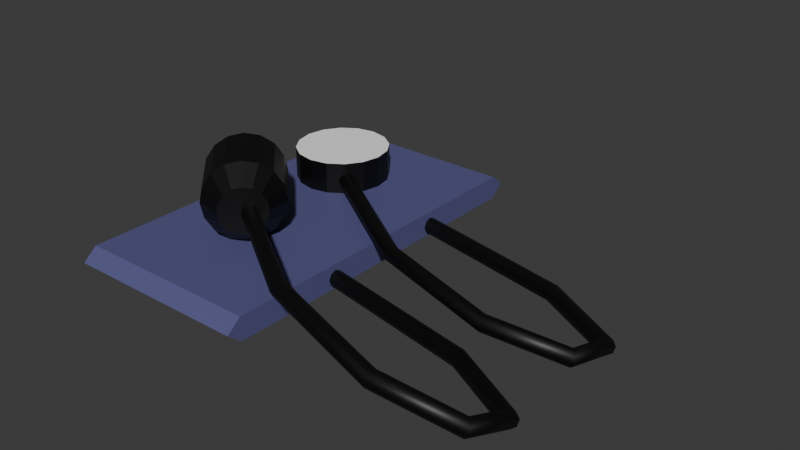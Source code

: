 # Source: TensiometroAdulto.blend  (saved by Blender 4.2.66; exported with 4.5.12 LTS)
import bpy
from mathutils import Matrix  # noqa: F401  (used for matrix-valued properties, if any)

bpy.ops.wm.read_factory_settings(use_empty=True)
scene = bpy.context.scene
scene.name = 'Scene'

# ---- collections
col_collection = bpy.data.collections.new('Collection'); scene.collection.children.link(col_collection)

# ---- materials (node trees are filled in below, after node groups)
mat_negro = bpy.data.materials.new('Negro')
mat_blanco = bpy.data.materials.new('Blanco')
mat_azulocuro = bpy.data.materials.new('AzulOcuro')

# ---- material node trees
mat_negro.use_nodes = True; mat_negro.node_tree.nodes.clear()
_N = mat_negro.node_tree.nodes; _L = mat_negro.node_tree.links
n0 = _N.new('ShaderNodeBsdfPrincipled'); n0.name = 'Principled BSDF'; n0.location = (10, 300)
n0.inputs[0].default_value = (0.0, 0.0, 0.0, 1.0)
n1 = _N.new('ShaderNodeOutputMaterial'); n1.name = 'Material Output'; n1.location = (300, 300)
_L.new(n0.outputs[0], n1.inputs[0])
n1.is_active_output = True
mat_blanco.use_nodes = True; mat_blanco.node_tree.nodes.clear()
_N = mat_blanco.node_tree.nodes; _L = mat_blanco.node_tree.links
n0 = _N.new('ShaderNodeBsdfPrincipled'); n0.name = 'Principled BSDF'; n0.location = (10, 300)
n0.inputs[0].default_value = (1.0, 1.0, 1.0, 1.0)
n1 = _N.new('ShaderNodeOutputMaterial'); n1.name = 'Material Output'; n1.location = (300, 300)
_L.new(n0.outputs[0], n1.inputs[0])
n1.is_active_output = True
mat_azulocuro.use_nodes = True; mat_azulocuro.node_tree.nodes.clear()
_N = mat_azulocuro.node_tree.nodes; _L = mat_azulocuro.node_tree.links
n0 = _N.new('ShaderNodeBsdfPrincipled'); n0.name = 'Principled BSDF'; n0.location = (10, 300)
n0.inputs[0].default_value = (0.1, 0.1, 0.25, 1.0)
n1 = _N.new('ShaderNodeOutputMaterial'); n1.name = 'Material Output'; n1.location = (300, 300)
_L.new(n0.outputs[0], n1.inputs[0])
n1.is_active_output = True

# ---- world
world_world = bpy.data.worlds.new('World'); scene.world = world_world
world_world.use_nodes = True; world_world.node_tree.nodes.clear()
_N = world_world.node_tree.nodes; _L = world_world.node_tree.links
n0 = _N.new('ShaderNodeOutputWorld'); n0.name = 'World Output'; n0.location = (300, 300)
n1 = _N.new('ShaderNodeBackground'); n1.name = 'Background'; n1.location = (10, 300)
n1.inputs[0].default_value = (0.05088, 0.05088, 0.05088, 1.0)
_L.new(n1.outputs[0], n0.inputs[0])
n0.is_active_output = True
world_world.color = (0.05088, 0.05088, 0.05088)
world_world.sun_shadow_jitter_overblur = 0.0

# ---- meshes
me_b_ziercurve = bpy.data.meshes.new('BézierCurve')
me_b_ziercurve.from_pydata([(0.04254, 0.05221, 0.00959), (0.04216, 0.0487, 0.01105), (0.04176, 0.04518, 0.00959), (0.04156, 0.04373, 0.006055), (0.04169, 0.04519, 0.00252), (0.04206, 0.04871, 0.001055), (0.04247, 0.05222, 0.00252), (0.04267, 0.05367, 0.006055), (0.1631, 0.02695, 0.01007), (0.1618, 0.02367, 0.01152), (0.1605, 0.02038, 0.01005), (0.1601, 0.01898, 0.006508), (0.1607, 0.02031, 0.002978), (0.1621, 0.02359, 0.001524), (0.1633, 0.02688, 0.002998), (0.1638, 0.02828, 0.006536), (0.2165, -0.006372, 0.01378), (0.2131, -0.007773, 0.01497), (0.2101, -0.009464, 0.01327), (0.2092, -0.01045, 0.009681), (0.211, -0.01017, 0.006296), (0.2144, -0.008766, 0.005103), (0.2174, -0.007075, 0.0068), (0.2182, -0.006083, 0.01039), (0.2122, -0.03573, 0.01937), (0.2095, -0.03303, 0.01974), (0.2071, -0.03127, 0.01735), (0.2063, -0.03148, 0.0136), (0.2077, -0.03355, 0.01069), (0.2104, -0.03625, 0.01032), (0.2128, -0.03801, 0.01271), (0.2135, -0.0378, 0.01646), (0.1631, -0.04499, 0.02456), (0.1633, -0.04117, 0.02451), (0.1632, -0.03849, 0.02178), (0.163, -0.03853, 0.01796), (0.1626, -0.04126, 0.0153), (0.1625, -0.04508, 0.01535), (0.1625, -0.04776, 0.01808), (0.1628, -0.04772, 0.0219), (0.08426, -0.02301, 0.02784), (0.08585, -0.01954, 0.02772), (0.08689, -0.01713, 0.02493), (0.08677, -0.01721, 0.0211), (0.08556, -0.01972, 0.01848), (0.08397, -0.0232, 0.0186), (0.08293, -0.0256, 0.02139), (0.08305, -0.02553, 0.02522), (-0.01284, 0.04172, 0.02783), (-0.01031, 0.04458, 0.02771), (-0.008546, 0.04652, 0.02492), (-0.008581, 0.04639, 0.02109), (-0.0104, 0.04427, 0.01848), (-0.01293, 0.0414, 0.0186), (-0.0147, 0.03947, 0.02139), (-0.01466, 0.0396, 0.02521), (0.04254, -0.03224, 0.00959), (0.04216, -0.03576, 0.01105), (0.04176, -0.03927, 0.00959), (0.04156, -0.04072, 0.006055), (0.04169, -0.03926, 0.00252), (0.04206, -0.03575, 0.001055), (0.04247, -0.03224, 0.00252), (0.04267, -0.03078, 0.006055), (0.163, -0.05748, 0.01128), (0.1616, -0.06074, 0.01272), (0.1604, -0.06405, 0.01123), (0.1601, -0.06547, 0.007694), (0.1608, -0.06417, 0.004175), (0.1622, -0.06091, 0.002738), (0.1634, -0.0576, 0.004224), (0.1638, -0.05618, 0.007763), (0.216, -0.09049, 0.01809), (0.2126, -0.09188, 0.01906), (0.2098, -0.09377, 0.01721), (0.2093, -0.09504, 0.01364), (0.2114, -0.09496, 0.01043), (0.2149, -0.09357, 0.009464), (0.2176, -0.09168, 0.01131), (0.2181, -0.0904, 0.01489), (0.2119, -0.119, 0.02777), (0.2091, -0.1164, 0.02731), (0.2068, -0.1154, 0.02443), (0.2063, -0.1166, 0.02081), (0.208, -0.1192, 0.01858), (0.2108, -0.1218, 0.01904), (0.2131, -0.1228, 0.02192), (0.2136, -0.1216, 0.02554), (0.1635, -0.128, 0.03694), (0.1635, -0.1243, 0.03574), (0.1632, -0.1226, 0.03235), (0.1626, -0.1238, 0.02875), (0.1622, -0.1272, 0.02705), (0.1622, -0.1308, 0.02825), (0.1626, -0.1326, 0.03164), (0.1631, -0.1314, 0.03524), (0.08504, -0.1061, 0.04324), (0.08648, -0.1028, 0.0419), (0.087, -0.1013, 0.03843), (0.0863, -0.1024, 0.03484), (0.08479, -0.1056, 0.03325), (0.08335, -0.1088, 0.03458), (0.08282, -0.1104, 0.03806), (0.08352, -0.1092, 0.04164), (-0.01179, -0.04153, 0.04444), (-0.009402, -0.03886, 0.04309), (-0.008315, -0.03771, 0.03961), (-0.009165, -0.03876, 0.03603), (-0.01145, -0.04139, 0.03445), (-0.01384, -0.04406, 0.03579), (-0.01493, -0.04521, 0.03928), (-0.01408, -0.04416, 0.04286), (-0.02614, -0.00238, 0.04021), (-0.009427, -0.004773, 0.04021), (0.02195, -0.05047, 0.04021), (0.01956, -0.03376, 0.04021), (-0.02694, -0.003181, 0.03452), (-0.01077, -0.006118, 0.03064), (0.02115, -0.05127, 0.03452), (0.01822, -0.03511, 0.03064), (-0.02922, -0.005461, 0.02969), (-0.0146, -0.00995, 0.02253), (0.01887, -0.05355, 0.02969), (0.01438, -0.03894, 0.02253), (-0.03263, -0.008873, 0.02647), (-0.02034, -0.01569, 0.01711), (0.01546, -0.05697, 0.02647), (0.008648, -0.04467, 0.01711), (-0.03666, -0.0129, 0.02534), (-0.0271, -0.02245, 0.01521), (0.01144, -0.06099, 0.02534), (0.001883, -0.05144, 0.01521), (-0.04068, -0.01692, 0.02647), (-0.03387, -0.02922, 0.01711), (0.007411, -0.06502, 0.02647), (-0.004882, -0.0582, 0.01711), (-0.04409, -0.02033, 0.02969), (-0.0396, -0.03495, 0.02253), (0.003999, -0.06843, 0.02969), (-0.01062, -0.06394, 0.02253), (-0.04637, -0.02261, 0.03452), (-0.04344, -0.03878, 0.03064), (0.001719, -0.07071, 0.03452), (-0.01445, -0.06777, 0.03064), (-0.04717, -0.02342, 0.04021), (-0.04478, -0.04013, 0.04021), (0.0009185, -0.07151, 0.04021), (-0.01579, -0.06912, 0.04021), (-0.04637, -0.02261, 0.0459), (-0.04344, -0.03878, 0.04978), (0.001719, -0.07071, 0.0459), (-0.01445, -0.06777, 0.04978), (-0.04409, -0.02033, 0.05073), (-0.0396, -0.03495, 0.05789), (0.003999, -0.06843, 0.05073), (-0.01062, -0.06394, 0.05789), (-0.04068, -0.01692, 0.05395), (-0.03387, -0.02922, 0.06331), (0.007411, -0.06502, 0.05395), (-0.004882, -0.0582, 0.06331), (-0.03666, -0.0129, 0.05508), (-0.0271, -0.02245, 0.06521), (0.01144, -0.06099, 0.05508), (0.001883, -0.05144, 0.06521), (-0.03263, -0.008873, 0.05395), (-0.02034, -0.01569, 0.06331), (0.01546, -0.05697, 0.05395), (0.008648, -0.04467, 0.06331), (-0.02922, -0.005461, 0.05073), (-0.0146, -0.00995, 0.05789), (0.01887, -0.05355, 0.05073), (0.01438, -0.03894, 0.05789), (-0.02694, -0.003181, 0.0459), (-0.01077, -0.006118, 0.04978), (0.02115, -0.05127, 0.0459), (0.01822, -0.03511, 0.04978), (-0.01815, 0.08296, 0.01496), (-0.01815, 0.08296, 0.03496), (-0.006667, 0.08068, 0.01496), (-0.006667, 0.08068, 0.03496), (0.003066, 0.07418, 0.01496), (0.003066, 0.07418, 0.03496), (0.009569, 0.06444, 0.01496), (0.009569, 0.06444, 0.03496), (0.01185, 0.05296, 0.01496), (0.01185, 0.05296, 0.03496), (0.009569, 0.04148, 0.01496), (0.009569, 0.04148, 0.03496), (0.003066, 0.03175, 0.01496), (0.003066, 0.03175, 0.03496), (-0.006667, 0.02525, 0.01496), (-0.006667, 0.02525, 0.03496), (-0.01815, 0.02296, 0.01496), (-0.01815, 0.02296, 0.03496), (-0.02963, 0.02525, 0.01496), (-0.02963, 0.02525, 0.03496), (-0.03936, 0.03175, 0.01496), (-0.03936, 0.03175, 0.03496), (-0.04586, 0.04148, 0.01496), (-0.04586, 0.04148, 0.03496), (-0.04815, 0.05296, 0.01496), (-0.04815, 0.05296, 0.03496), (-0.04586, 0.06444, 0.01496), (-0.04586, 0.06444, 0.03496), (-0.03936, 0.07418, 0.01496), (-0.03936, 0.07418, 0.03496), (-0.02963, 0.08068, 0.01496), (-0.02963, 0.08068, 0.03496), (-0.06, -0.12, 0.0075), (0.06, -0.12, 0.0075), (-0.06, 0.12, 0.0075), (0.06, 0.12, 0.0075), (-0.06, 0.1109, -3.725e-09), (-0.06, -0.1109, -3.725e-09), (0.06, -0.1109, -3.725e-09), (0.06, 0.1109, -3.725e-09), (-0.06, 0.1109, 0.015), (-0.06, -0.1109, 0.015), (0.06, -0.1109, 0.015), (0.06, 0.1109, 0.015)], [], [(0, 8, 15, 7), (1, 9, 8, 0), (2, 10, 9, 1), (3, 11, 10, 2), (4, 12, 11, 3), (5, 13, 12, 4), (6, 14, 13, 5), (7, 15, 14, 6), (8, 16, 23, 15), (9, 17, 16, 8), (10, 18, 17, 9), (11, 19, 18, 10), (12, 20, 19, 11), (13, 21, 20, 12), (14, 22, 21, 13), (15, 23, 22, 14), (16, 24, 31, 23), (17, 25, 24, 16), (18, 26, 25, 17), (19, 27, 26, 18), (20, 28, 27, 19), (21, 29, 28, 20), (22, 30, 29, 21), (23, 31, 30, 22), (24, 32, 39, 31), (25, 33, 32, 24), (26, 34, 33, 25), (27, 35, 34, 26), (28, 36, 35, 27), (29, 37, 36, 28), (30, 38, 37, 29), (31, 39, 38, 30), (32, 40, 47, 39), (33, 41, 40, 32), (34, 42, 41, 33), (35, 43, 42, 34), (36, 44, 43, 35), (37, 45, 44, 36), (38, 46, 45, 37), (39, 47, 46, 38), (40, 48, 55, 47), (41, 49, 48, 40), (42, 50, 49, 41), (43, 51, 50, 42), (44, 52, 51, 43), (45, 53, 52, 44), (46, 54, 53, 45), (47, 55, 54, 46), (56, 64, 71, 63), (57, 65, 64, 56), (58, 66, 65, 57), (59, 67, 66, 58), (60, 68, 67, 59), (61, 69, 68, 60), (62, 70, 69, 61), (63, 71, 70, 62), (64, 72, 79, 71), (65, 73, 72, 64), (66, 74, 73, 65), (67, 75, 74, 66), (68, 76, 75, 67), (69, 77, 76, 68), (70, 78, 77, 69), (71, 79, 78, 70), (72, 80, 87, 79), (73, 81, 80, 72), (74, 82, 81, 73), (75, 83, 82, 74), (76, 84, 83, 75), (77, 85, 84, 76), (78, 86, 85, 77), (79, 87, 86, 78), (80, 88, 95, 87), (81, 89, 88, 80), (82, 90, 89, 81), (83, 91, 90, 82), (84, 92, 91, 83), (85, 93, 92, 84), (86, 94, 93, 85), (87, 95, 94, 86), (88, 96, 103, 95), (89, 97, 96, 88), (90, 98, 97, 89), (91, 99, 98, 90), (92, 100, 99, 91), (93, 101, 100, 92), (94, 102, 101, 93), (95, 103, 102, 94), (96, 104, 111, 103), (97, 105, 104, 96), (98, 106, 105, 97), (99, 107, 106, 98), (100, 108, 107, 99), (101, 109, 108, 100), (102, 110, 109, 101), (103, 111, 110, 102), (173, 175, 115, 113), (121, 123, 127, 125), (125, 127, 131, 129), (129, 131, 135, 133), (133, 135, 139, 137), (137, 139, 143, 141), (141, 143, 147, 145), (145, 147, 151, 149), (149, 151, 155, 153), (153, 155, 159, 157), (157, 159, 163, 161), (161, 163, 167, 165), (165, 167, 171, 169), (169, 171, 175, 173), (117, 119, 123, 121), (118, 114, 174, 170, 166, 162, 158, 154, 150, 146, 142, 138, 134, 130, 126, 122), (113, 115, 119, 117), (113, 117, 116, 112), (119, 115, 114, 118), (117, 121, 120, 116), (123, 119, 118, 122), (121, 125, 124, 120), (127, 123, 122, 126), (125, 129, 128, 124), (131, 127, 126, 130), (129, 133, 132, 128), (135, 131, 130, 134), (133, 137, 136, 132), (139, 135, 134, 138), (137, 141, 140, 136), (143, 139, 138, 142), (141, 145, 144, 140), (147, 143, 142, 146), (145, 149, 148, 144), (151, 147, 146, 150), (149, 153, 152, 148), (155, 151, 150, 154), (153, 157, 156, 152), (159, 155, 154, 158), (157, 161, 160, 156), (163, 159, 158, 162), (161, 165, 164, 160), (167, 163, 162, 166), (165, 169, 168, 164), (171, 167, 166, 170), (169, 173, 172, 168), (175, 171, 170, 174), (173, 113, 112, 172), (115, 175, 174, 114), (112, 116, 120, 124, 128, 132, 136, 140, 144, 148, 152, 156, 160, 164, 168, 172), (176, 177, 179, 178), (178, 179, 181, 180), (180, 181, 183, 182), (182, 183, 185, 184), (184, 185, 187, 186), (186, 187, 189, 188), (188, 189, 191, 190), (190, 191, 193, 192), (192, 193, 195, 194), (194, 195, 197, 196), (196, 197, 199, 198), (198, 199, 201, 200), (200, 201, 203, 202), (202, 203, 205, 204), (179, 177, 207, 205, 203, 201, 199, 197, 195, 193, 191, 189, 187, 185, 183, 181), (204, 205, 207, 206), (206, 207, 177, 176), (212, 210, 211, 215), (216, 219, 211, 210), (208, 217, 216, 210, 212, 213), (211, 219, 218, 209, 214, 215), (208, 209, 218, 217), (217, 218, 219, 216), (208, 213, 214, 209), (213, 212, 215, 214)])
me_b_ziercurve.polygons.foreach_set('use_smooth', [1, 1, 1, 1, 1, 1, 1, 1, 1, 1, 1, 1, 1, 1, 1, 1, 1, 1, 1, 1, 1, 1, 1, 1, 1, 1, 1, 1, 1, 1, 1, 1, 1, 1, 1, 1, 1, 1, 1, 1, 1, 1, 1, 1, 1, 1, 1, 1, 1, 1, 1, 1, 1, 1, 1, 1, 1, 1, 1, 1, 1, 1, 1, 1, 1, 1, 1, 1, 1, 1, 1, 1, 1, 1, 1, 1, 1, 1, 1, 1, 1, 1, 1, 1, 1, 1, 1, 1, 1, 1, 1, 1, 1, 1, 1, 1, 0, 0, 0, 0, 0, 0, 0, 0, 0, 0, 0, 0, 0, 0, 0, 0, 0, 0, 0, 0, 0, 0, 0, 0, 0, 0, 0, 0, 0, 0, 0, 0, 0, 0, 0, 0, 0, 0, 0, 0, 0, 0, 0, 0, 0, 0, 0, 0, 0, 0, 0, 0, 0, 0, 0, 0, 0, 0, 0, 0, 0, 0, 0, 0, 0, 0, 0, 0, 0, 0, 0, 0, 0, 0, 0])
me_b_ziercurve.polygons.foreach_set('material_index', [0, 0, 0, 0, 0, 0, 0, 0, 0, 0, 0, 0, 0, 0, 0, 0, 0, 0, 0, 0, 0, 0, 0, 0, 0, 0, 0, 0, 0, 0, 0, 0, 0, 0, 0, 0, 0, 0, 0, 0, 0, 0, 0, 0, 0, 0, 0, 0, 0, 0, 0, 0, 0, 0, 0, 0, 0, 0, 0, 0, 0, 0, 0, 0, 0, 0, 0, 0, 0, 0, 0, 0, 0, 0, 0, 0, 0, 0, 0, 0, 0, 0, 0, 0, 0, 0, 0, 0, 0, 0, 0, 0, 0, 0, 0, 0, 0, 0, 0, 0, 0, 0, 0, 0, 0, 0, 0, 0, 0, 0, 0, 0, 0, 0, 0, 0, 0, 0, 0, 0, 0, 0, 0, 0, 0, 0, 0, 0, 0, 0, 0, 0, 0, 0, 0, 0, 0, 0, 0, 0, 0, 0, 0, 0, 0, 0, 0, 0, 0, 0, 0, 0, 0, 0, 0, 0, 0, 0, 0, 0, 1, 0, 0, 2, 2, 2, 2, 2, 2, 2, 2])
_uv = me_b_ziercurve.uv_layers.new(name='UVMap')
_uv.uv.foreach_set('vector', [0.0, 1.0, 0.1667, 1.0, 0.1667, 0.875, 0.0, 0.875, 0.0, 0.125, 0.1667, 0.125, 0.1667, 0.0, 0.0, 0.0, 0.0, 0.25, 0.1667, 0.25, 0.1667, 0.125, 0.0, 0.125, 0.0, 0.375, 0.1667, 0.375, 0.1667, 0.25, 0.0, 0.25, 0.0, 0.5, 0.1667, 0.5, 0.1667, 0.375, 0.0, 0.375, 0.0, 0.625, 0.1667, 0.625, 0.1667, 0.5, 0.0, 0.5, 0.0, 0.75, 0.1667, 0.75, 0.1667, 0.625, 0.0, 0.625, 0.0, 0.875, 0.1667, 0.875, 0.1667, 0.75, 0.0, 0.75, 0.1667, 1.0, 0.3333, 1.0, 0.3333, 0.875, 0.1667, 0.875, 0.1667, 0.125, 0.3333, 0.125, 0.3333, 0.0, 0.1667, 0.0, 0.1667, 0.25, 0.3333, 0.25, 0.3333, 0.125, 0.1667, 0.125, 0.1667, 0.375, 0.3333, 0.375, 0.3333, 0.25, 0.1667, 0.25, 0.1667, 0.5, 0.3333, 0.5, 0.3333, 0.375, 0.1667, 0.375, 0.1667, 0.625, 0.3333, 0.625, 0.3333, 0.5, 0.1667, 0.5, 0.1667, 0.75, 0.3333, 0.75, 0.3333, 0.625, 0.1667, 0.625, 0.1667, 0.875, 0.3333, 0.875, 0.3333, 0.75, 0.1667, 0.75, 0.3333, 1.0, 0.5, 1.0, 0.5, 0.875, 0.3333, 0.875, 0.3333, 0.125, 0.5, 0.125, 0.5, 0.0, 0.3333, 0.0, 0.3333, 0.25, 0.5, 0.25, 0.5, 0.125, 0.3333, 0.125, 0.3333, 0.375, 0.5, 0.375, 0.5, 0.25, 0.3333, 0.25, 0.3333, 0.5, 0.5, 0.5, 0.5, 0.375, 0.3333, 0.375, 0.3333, 0.625, 0.5, 0.625, 0.5, 0.5, 0.3333, 0.5, 0.3333, 0.75, 0.5, 0.75, 0.5, 0.625, 0.3333, 0.625, 0.3333, 0.875, 0.5, 0.875, 0.5, 0.75, 0.3333, 0.75, 0.5, 1.0, 0.6667, 1.0, 0.6667, 0.875, 0.5, 0.875, 0.5, 0.125, 0.6667, 0.125, 0.6667, 0.0, 0.5, 0.0, 0.5, 0.25, 0.6667, 0.25, 0.6667, 0.125, 0.5, 0.125, 0.5, 0.375, 0.6667, 0.375, 0.6667, 0.25, 0.5, 0.25, 0.5, 0.5, 0.6667, 0.5, 0.6667, 0.375, 0.5, 0.375, 0.5, 0.625, 0.6667, 0.625, 0.6667, 0.5, 0.5, 0.5, 0.5, 0.75, 0.6667, 0.75, 0.6667, 0.625, 0.5, 0.625, 0.5, 0.875, 0.6667, 0.875, 0.6667, 0.75, 0.5, 0.75, 0.6667, 1.0, 0.8333, 1.0, 0.8333, 0.875, 0.6667, 0.875, 0.6667, 0.125, 0.8333, 0.125, 0.8333, 0.0, 0.6667, 0.0, 0.6667, 0.25, 0.8333, 0.25, 0.8333, 0.125, 0.6667, 0.125, 0.6667, 0.375, 0.8333, 0.375, 0.8333, 0.25, 0.6667, 0.25, 0.6667, 0.5, 0.8333, 0.5, 0.8333, 0.375, 0.6667, 0.375, 0.6667, 0.625, 0.8333, 0.625, 0.8333, 0.5, 0.6667, 0.5, 0.6667, 0.75, 0.8333, 0.75, 0.8333, 0.625, 0.6667, 0.625, 0.6667, 0.875, 0.8333, 0.875, 0.8333, 0.75, 0.6667, 0.75, 0.8333, 1.0, 1.0, 1.0, 1.0, 0.875, 0.8333, 0.875, 0.8333, 0.125, 1.0, 0.125, 1.0, 0.0, 0.8333, 0.0, 0.8333, 0.25, 1.0, 0.25, 1.0, 0.125, 0.8333, 0.125, 0.8333, 0.375, 1.0, 0.375, 1.0, 0.25, 0.8333, 0.25, 0.8333, 0.5, 1.0, 0.5, 1.0, 0.375, 0.8333, 0.375, 0.8333, 0.625, 1.0, 0.625, 1.0, 0.5, 0.8333, 0.5, 0.8333, 0.75, 1.0, 0.75, 1.0, 0.625, 0.8333, 0.625, 0.8333, 0.875, 1.0, 0.875, 1.0, 0.75, 0.8333, 0.75, 0.0, 1.0, 0.1667, 1.0, 0.1667, 0.875, 0.0, 0.875, 0.0, 0.125, 0.1667, 0.125, 0.1667, 0.0, 0.0, 0.0, 0.0, 0.25, 0.1667, 0.25, 0.1667, 0.125, 0.0, 0.125, 0.0, 0.375, 0.1667, 0.375, 0.1667, 0.25, 0.0, 0.25, 0.0, 0.5, 0.1667, 0.5, 0.1667, 0.375, 0.0, 0.375, 0.0, 0.625, 0.1667, 0.625, 0.1667, 0.5, 0.0, 0.5, 0.0, 0.75, 0.1667, 0.75, 0.1667, 0.625, 0.0, 0.625, 0.0, 0.875, 0.1667, 0.875, 0.1667, 0.75, 0.0, 0.75, 0.1667, 1.0, 0.3333, 1.0, 0.3333, 0.875, 0.1667, 0.875, 0.1667, 0.125, 0.3333, 0.125, 0.3333, 0.0, 0.1667, 0.0, 0.1667, 0.25, 0.3333, 0.25, 0.3333, 0.125, 0.1667, 0.125, 0.1667, 0.375, 0.3333, 0.375, 0.3333, 0.25, 0.1667, 0.25, 0.1667, 0.5, 0.3333, 0.5, 0.3333, 0.375, 0.1667, 0.375, 0.1667, 0.625, 0.3333, 0.625, 0.3333, 0.5, 0.1667, 0.5, 0.1667, 0.75, 0.3333, 0.75, 0.3333, 0.625, 0.1667, 0.625, 0.1667, 0.875, 0.3333, 0.875, 0.3333, 0.75, 0.1667, 0.75, 0.3333, 1.0, 0.5, 1.0, 0.5, 0.875, 0.3333, 0.875, 0.3333, 0.125, 0.5, 0.125, 0.5, 0.0, 0.3333, 0.0, 0.3333, 0.25, 0.5, 0.25, 0.5, 0.125, 0.3333, 0.125, 0.3333, 0.375, 0.5, 0.375, 0.5, 0.25, 0.3333, 0.25, 0.3333, 0.5, 0.5, 0.5, 0.5, 0.375, 0.3333, 0.375, 0.3333, 0.625, 0.5, 0.625, 0.5, 0.5, 0.3333, 0.5, 0.3333, 0.75, 0.5, 0.75, 0.5, 0.625, 0.3333, 0.625, 0.3333, 0.875, 0.5, 0.875, 0.5, 0.75, 0.3333, 0.75, 0.5, 1.0, 0.6667, 1.0, 0.6667, 0.875, 0.5, 0.875, 0.5, 0.125, 0.6667, 0.125, 0.6667, 0.0, 0.5, 0.0, 0.5, 0.25, 0.6667, 0.25, 0.6667, 0.125, 0.5, 0.125, 0.5, 0.375, 0.6667, 0.375, 0.6667, 0.25, 0.5, 0.25, 0.5, 0.5, 0.6667, 0.5, 0.6667, 0.375, 0.5, 0.375, 0.5, 0.625, 0.6667, 0.625, 0.6667, 0.5, 0.5, 0.5, 0.5, 0.75, 0.6667, 0.75, 0.6667, 0.625, 0.5, 0.625, 0.5, 0.875, 0.6667, 0.875, 0.6667, 0.75, 0.5, 0.75, 0.6667, 1.0, 0.8333, 1.0, 0.8333, 0.875, 0.6667, 0.875, 0.6667, 0.125, 0.8333, 0.125, 0.8333, 0.0, 0.6667, 0.0, 0.6667, 0.25, 0.8333, 0.25, 0.8333, 0.125, 0.6667, 0.125, 0.6667, 0.375, 0.8333, 0.375, 0.8333, 0.25, 0.6667, 0.25, 0.6667, 0.5, 0.8333, 0.5, 0.8333, 0.375, 0.6667, 0.375, 0.6667, 0.625, 0.8333, 0.625, 0.8333, 0.5, 0.6667, 0.5, 0.6667, 0.75, 0.8333, 0.75, 0.8333, 0.625, 0.6667, 0.625, 0.6667, 0.875, 0.8333, 0.875, 0.8333, 0.75, 0.6667, 0.75, 0.8333, 1.0, 1.0, 1.0, 1.0, 0.875, 0.8333, 0.875, 0.8333, 0.125, 1.0, 0.125, 1.0, 0.0, 0.8333, 0.0, 0.8333, 0.25, 1.0, 0.25, 1.0, 0.125, 0.8333, 0.125, 0.8333, 0.375, 1.0, 0.375, 1.0, 0.25, 0.8333, 0.25, 0.8333, 0.5, 1.0, 0.5, 1.0, 0.375, 0.8333, 0.375, 0.8333, 0.625, 1.0, 0.625, 1.0, 0.5, 0.8333, 0.5, 0.8333, 0.75, 1.0, 0.75, 1.0, 0.625, 0.8333, 0.625, 0.8333, 0.875, 1.0, 0.875, 1.0, 0.75, 0.8333, 0.75, 0.0625, 0.5993, 0.0625, 0.9007, 0.0, 0.9007, 0.0, 0.5993, 0.875, 0.5993, 0.875, 0.9007, 0.8125, 0.9007, 0.8125, 0.5993, 0.8125, 0.5993, 0.8125, 0.9007, 0.75, 0.9007, 0.75, 0.5993, 0.75, 0.5993, 0.75, 0.9007, 0.6875, 0.9007, 0.6875, 0.5993, 0.6875, 0.5993, 0.6875, 0.9007, 0.625, 0.9007, 0.625, 0.5993, 0.625, 0.5993, 0.625, 0.9007, 0.5625, 0.9007, 0.5625, 0.5993, 0.5625, 0.5993, 0.5625, 0.9007, 0.5, 0.9007, 0.5, 0.5993, 0.5, 0.5993, 0.5, 0.9007, 0.4375, 0.9007, 0.4375, 0.5993, 0.4375, 0.5993, 0.4375, 0.9007, 0.375, 0.9007, 0.375, 0.5993, 0.375, 0.5993, 0.375, 0.9007, 0.3125, 0.9007, 0.3125, 0.5993, 0.3125, 0.5993, 0.3125, 0.9007, 0.25, 0.9007, 0.25, 0.5993, 0.25, 0.5993, 0.25, 0.9007, 0.1875, 0.9007, 0.1875, 0.5993, 0.1875, 0.5993, 0.1875, 0.9007, 0.125, 0.9007, 0.125, 0.5993, 0.125, 0.5993, 0.125, 0.9007, 0.0625, 0.9007, 0.0625, 0.5993, 0.9375, 0.5993, 0.9375, 0.9007, 0.875, 0.9007, 0.875, 0.5993, 0.3046, 0.3819, 0.25, 0.3928, 0.1954, 0.3819, 0.149, 0.351, 0.1181, 0.3046, 0.1072, 0.25, 0.1181, 0.1954, 0.149, 0.149, 0.1954, 0.1181, 0.25, 0.1072, 0.3046, 0.1181, 0.351, 0.149, 0.3819, 0.1954, 0.3928, 0.25, 0.3819, 0.3046, 0.351, 0.351, 1.0, 0.5993, 1.0, 0.9007, 0.9375, 0.9007, 0.9375, 0.5993, 0.75, 0.49, 0.8418, 0.4717, 0.8046, 0.3819, 0.75, 0.3928, 0.3418, 0.4717, 0.25, 0.49, 0.25, 0.3928, 0.3046, 0.3819, 0.8418, 0.4717, 0.9197, 0.4197, 0.851, 0.351, 0.8046, 0.3819, 0.4197, 0.4197, 0.3418, 0.4717, 0.3046, 0.3819, 0.351, 0.351, 0.9197, 0.4197, 0.9717, 0.3418, 0.8819, 0.3046, 0.851, 0.351, 0.4717, 0.3418, 0.4197, 0.4197, 0.351, 0.351, 0.3819, 0.3046, 0.9717, 0.3418, 0.99, 0.25, 0.8928, 0.25, 0.8819, 0.3046, 0.49, 0.25, 0.4717, 0.3418, 0.3819, 0.3046, 0.3928, 0.25, 0.99, 0.25, 0.9717, 0.1582, 0.8819, 0.1954, 0.8928, 0.25, 0.4717, 0.1582, 0.49, 0.25, 0.3928, 0.25, 0.3819, 0.1954, 0.9717, 0.1582, 0.9197, 0.08029, 0.851, 0.149, 0.8819, 0.1954, 0.4197, 0.08029, 0.4717, 0.1582, 0.3819, 0.1954, 0.351, 0.149, 0.9197, 0.08029, 0.8418, 0.02827, 0.8046, 0.1181, 0.851, 0.149, 0.3418, 0.02827, 0.4197, 0.08029, 0.351, 0.149, 0.3046, 0.1181, 0.8418, 0.02827, 0.75, 0.01, 0.75, 0.1072, 0.8046, 0.1181, 0.25, 0.01, 0.3418, 0.02827, 0.3046, 0.1181, 0.25, 0.1072, 0.75, 0.01, 0.6582, 0.02827, 0.6954, 0.1181, 0.75, 0.1072, 0.1582, 0.02827, 0.25, 0.01, 0.25, 0.1072, 0.1954, 0.1181, 0.6582, 0.02827, 0.5803, 0.08029, 0.649, 0.149, 0.6954, 0.1181, 0.08029, 0.08029, 0.1582, 0.02827, 0.1954, 0.1181, 0.149, 0.149, 0.5803, 0.08029, 0.5283, 0.1582, 0.6181, 0.1954, 0.649, 0.149, 0.02827, 0.1582, 0.08029, 0.08029, 0.149, 0.149, 0.1181, 0.1954, 0.5283, 0.1582, 0.51, 0.25, 0.6072, 0.25, 0.6181, 0.1954, 0.01, 0.25, 0.02827, 0.1582, 0.1181, 0.1954, 0.1072, 0.25, 0.51, 0.25, 0.5283, 0.3418, 0.6181, 0.3046, 0.6072, 0.25, 0.02827, 0.3418, 0.01, 0.25, 0.1072, 0.25, 0.1181, 0.3046, 0.5283, 0.3418, 0.5803, 0.4197, 0.649, 0.351, 0.6181, 0.3046, 0.08029, 0.4197, 0.02827, 0.3418, 0.1181, 0.3046, 0.149, 0.351, 0.5803, 0.4197, 0.6582, 0.4717, 0.6954, 0.3819, 0.649, 0.351, 0.1582, 0.4717, 0.08029, 0.4197, 0.149, 0.351, 0.1954, 0.3819, 0.6582, 0.4717, 0.75, 0.49, 0.75, 0.3928, 0.6954, 0.3819, 0.25, 0.49, 0.1582, 0.4717, 0.1954, 0.3819, 0.25, 0.3928, 0.75, 0.3928, 0.8046, 0.3819, 0.851, 0.351, 0.8819, 0.3046, 0.8928, 0.25, 0.8819, 0.1954, 0.851, 0.149, 0.8046, 0.1181, 0.75, 0.1072, 0.6954, 0.1181, 0.649, 0.149, 0.6181, 0.1954, 0.6072, 0.25, 0.6181, 0.3046, 0.649, 0.351, 0.6954, 0.3819, 1.0, 0.5, 1.0, 1.0, 0.9375, 1.0, 0.9375, 0.5, 0.9375, 0.5, 0.9375, 1.0, 0.875, 1.0, 0.875, 0.5, 0.875, 0.5, 0.875, 1.0, 0.8125, 1.0, 0.8125, 0.5, 0.8125, 0.5, 0.8125, 1.0, 0.75, 1.0, 0.75, 0.5, 0.75, 0.5, 0.75, 1.0, 0.6875, 1.0, 0.6875, 0.5, 0.6875, 0.5, 0.6875, 1.0, 0.625, 1.0, 0.625, 0.5, 0.625, 0.5, 0.625, 1.0, 0.5625, 1.0, 0.5625, 0.5, 0.5625, 0.5, 0.5625, 1.0, 0.5, 1.0, 0.5, 0.5, 0.5, 0.5, 0.5, 1.0, 0.4375, 1.0, 0.4375, 0.5, 0.4375, 0.5, 0.4375, 1.0, 0.375, 1.0, 0.375, 0.5, 0.375, 0.5, 0.375, 1.0, 0.3125, 1.0, 0.3125, 0.5, 0.3125, 0.5, 0.3125, 1.0, 0.25, 1.0, 0.25, 0.5, 0.25, 0.5, 0.25, 1.0, 0.1875, 1.0, 0.1875, 0.5, 0.1875, 0.5, 0.1875, 1.0, 0.125, 1.0, 0.125, 0.5, 0.3418, 0.4717, 0.25, 0.49, 0.1582, 0.4717, 0.08029, 0.4197, 0.02827, 0.3418, 0.01, 0.25, 0.02827, 0.1582, 0.08029, 0.08029, 0.1582, 0.02827, 0.25, 0.01, 0.3418, 0.02827, 0.4197, 0.08029, 0.4717, 0.1582, 0.49, 0.25, 0.4717, 0.3418, 0.4197, 0.4197, 0.125, 0.5, 0.125, 1.0, 0.0625, 1.0, 0.0625, 0.5, 0.0625, 0.5, 0.0625, 1.0, 0.0, 1.0, 0.0, 0.5, 0.0, 0.9619, 0.0, 1.0, 1.0, 1.0, 1.0, 0.9619, 0.0, 0.9619, 1.0, 0.9619, 1.0, 1.0, 0.0, 1.0, 0.0, 0.0, 0.0, 0.03805, 0.0, 0.9619, 0.0, 1.0, 0.0, 0.9619, 0.0, 0.03805, 1.0, 1.0, 1.0, 0.9619, 1.0, 0.03805, 1.0, 0.0, 1.0, 0.03805, 1.0, 0.9619, 0.0, 0.0, 1.0, 0.0, 1.0, 0.03805, 0.0, 0.03805, 0.0, 0.03805, 1.0, 0.03805, 1.0, 0.9619, 0.0, 0.9619, 0.0, 0.0, 0.0, 0.03805, 1.0, 0.03805, 1.0, 0.0, 0.0, 0.03805, 0.0, 0.9619, 1.0, 0.9619, 1.0, 0.03805])
me_b_ziercurve.materials.append(mat_negro)
me_b_ziercurve.materials.append(mat_blanco)
me_b_ziercurve.materials.append(mat_azulocuro)
me_b_ziercurve.auto_texspace = False
me_b_ziercurve.update()

# ---- objects
ob_b_ziercurve = bpy.data.objects.new('BézierCurve', me_b_ziercurve)

# ---- transforms, parenting, visibility, modifiers, constraints
ob_b_ziercurve.location = (0.0, 0.0, 0.0)

# ---- collection membership
col_collection.objects.link(ob_b_ziercurve)

# ---- scene / render settings (as saved in the file)
scene.frame_start = 1; scene.frame_end = 250; scene.frame_set(1)
scene.render.engine = 'BLENDER_EEVEE_NEXT'
bpy.context.view_layer.update()

# ---- added for rendering (the .blend has no active camera and no usable light): camera, sun
cam_auto = bpy.data.cameras.new('AutoCamera')
cam_auto.lens = 50.0
cam_auto.sensor_width = 36.0
cam_auto.clip_end = 1000.0
ob_auto_camera = bpy.data.objects.new('AutoCamera', cam_auto)
scene.collection.objects.link(ob_auto_camera)
ob_auto_camera.location = (0.431958, -0.4297, 0.314885)
ob_auto_camera.rotation_euler = (1.09748, -7.21219e-08, 0.694738)
scene.camera = ob_auto_camera
light_auto_sun = bpy.data.lights.new('AutoSun', 'SUN')
light_auto_sun.energy = 3.0
light_auto_sun.angle = 0.0523599
ob_auto_sun = bpy.data.objects.new('AutoSun', light_auto_sun)
scene.collection.objects.link(ob_auto_sun)
ob_auto_sun.rotation_euler = (0.872665, 0.174533, 0.523599)
bpy.context.view_layer.update()
